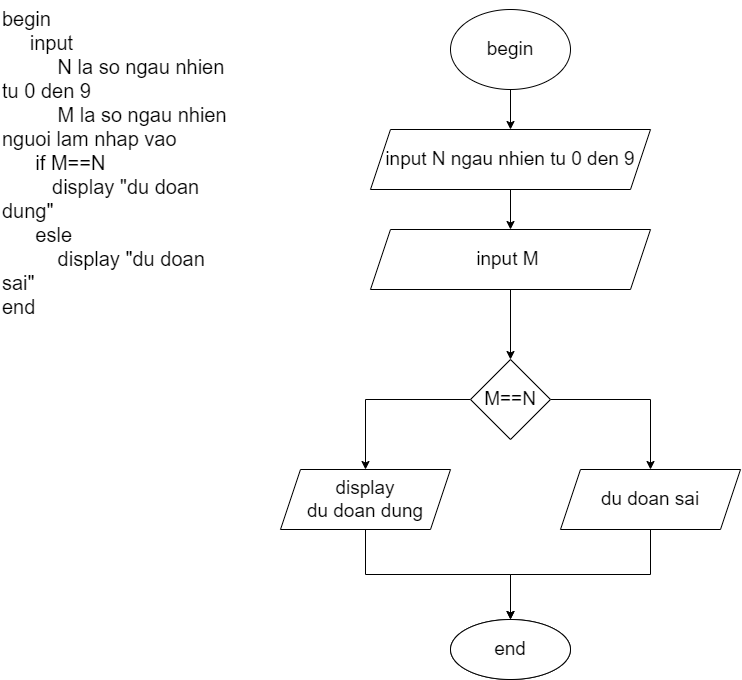

The diagram above was exported from draw.io. Its source (the exported page's mxGraphModel, read from the mxfile embedded in the PNG):
<mxGraphModel dx="1117" dy="623" grid="1" gridSize="10" guides="1" tooltips="1" connect="1" arrows="1" fold="1" page="1" pageScale="1" pageWidth="827" pageHeight="1169" math="0" shadow="0">
  <root>
    <mxCell id="0" />
    <mxCell id="1" parent="0" />
    <mxCell id="izjgbP1BPit2CtXcGz6J-18" value="begin&lt;br style=&quot;font-size: 20px;&quot;&gt;&amp;nbsp; &amp;nbsp; &amp;nbsp;input &lt;br style=&quot;font-size: 20px;&quot;&gt;&amp;nbsp; &amp;nbsp; &amp;nbsp; &amp;nbsp; &amp;nbsp; N la so ngau nhien tu 0 den 9&lt;br style=&quot;font-size: 20px;&quot;&gt;&amp;nbsp; &amp;nbsp; &amp;nbsp; &amp;nbsp; &amp;nbsp; M la so ngau nhien nguoi lam nhap vao&lt;br style=&quot;font-size: 20px;&quot;&gt;&amp;nbsp; &amp;nbsp; &amp;nbsp; if M==N&lt;br style=&quot;font-size: 20px;&quot;&gt;&amp;nbsp; &amp;nbsp; &amp;nbsp; &amp;nbsp; &amp;nbsp;display &quot;du doan dung&quot;&lt;br style=&quot;font-size: 20px;&quot;&gt;&amp;nbsp; &amp;nbsp; &amp;nbsp; esle &lt;br style=&quot;font-size: 20px;&quot;&gt;&amp;nbsp; &amp;nbsp; &amp;nbsp; &amp;nbsp; &amp;nbsp; display &quot;du doan sai&quot;&lt;br style=&quot;font-size: 20px;&quot;&gt;end&lt;br style=&quot;font-size: 20px;&quot;&gt;&amp;nbsp; &amp;nbsp; &amp;nbsp;&lt;br style=&quot;font-size: 20px;&quot;&gt;&amp;nbsp; &amp;nbsp; &amp;nbsp;" style="text;html=1;strokeColor=none;fillColor=none;align=left;verticalAlign=top;whiteSpace=wrap;rounded=0;fontSize=20;" vertex="1" parent="1">
      <mxGeometry x="60" y="31" width="240" height="309" as="geometry" />
    </mxCell>
    <mxCell id="izjgbP1BPit2CtXcGz6J-21" value="" style="edgeStyle=orthogonalEdgeStyle;rounded=0;orthogonalLoop=1;jettySize=auto;html=1;fontSize=19;" edge="1" parent="1" source="izjgbP1BPit2CtXcGz6J-19" target="izjgbP1BPit2CtXcGz6J-20">
      <mxGeometry relative="1" as="geometry" />
    </mxCell>
    <mxCell id="izjgbP1BPit2CtXcGz6J-19" value="begin" style="ellipse;whiteSpace=wrap;html=1;fontSize=19;" vertex="1" parent="1">
      <mxGeometry x="510" y="40" width="120" height="80" as="geometry" />
    </mxCell>
    <mxCell id="izjgbP1BPit2CtXcGz6J-25" value="" style="edgeStyle=orthogonalEdgeStyle;rounded=0;orthogonalLoop=1;jettySize=auto;html=1;fontSize=19;" edge="1" parent="1" source="izjgbP1BPit2CtXcGz6J-20" target="izjgbP1BPit2CtXcGz6J-24">
      <mxGeometry relative="1" as="geometry" />
    </mxCell>
    <mxCell id="izjgbP1BPit2CtXcGz6J-20" value="input N ngau nhien tu 0 den 9" style="shape=parallelogram;perimeter=parallelogramPerimeter;whiteSpace=wrap;html=1;fixedSize=1;fontSize=19;" vertex="1" parent="1">
      <mxGeometry x="430" y="160" width="280" height="60" as="geometry" />
    </mxCell>
    <mxCell id="izjgbP1BPit2CtXcGz6J-30" value="" style="edgeStyle=orthogonalEdgeStyle;rounded=0;orthogonalLoop=1;jettySize=auto;html=1;fontSize=20;" edge="1" parent="1" source="izjgbP1BPit2CtXcGz6J-24" target="izjgbP1BPit2CtXcGz6J-29">
      <mxGeometry relative="1" as="geometry" />
    </mxCell>
    <mxCell id="izjgbP1BPit2CtXcGz6J-24" value="input M&amp;nbsp;" style="shape=parallelogram;perimeter=parallelogramPerimeter;whiteSpace=wrap;html=1;fixedSize=1;fontSize=19;" vertex="1" parent="1">
      <mxGeometry x="430" y="260" width="280" height="60" as="geometry" />
    </mxCell>
    <mxCell id="izjgbP1BPit2CtXcGz6J-32" value="" style="edgeStyle=orthogonalEdgeStyle;rounded=0;orthogonalLoop=1;jettySize=auto;html=1;fontSize=20;" edge="1" parent="1" source="izjgbP1BPit2CtXcGz6J-29" target="izjgbP1BPit2CtXcGz6J-31">
      <mxGeometry relative="1" as="geometry" />
    </mxCell>
    <mxCell id="izjgbP1BPit2CtXcGz6J-35" value="" style="edgeStyle=orthogonalEdgeStyle;rounded=0;orthogonalLoop=1;jettySize=auto;html=1;fontSize=20;" edge="1" parent="1" source="izjgbP1BPit2CtXcGz6J-29" target="izjgbP1BPit2CtXcGz6J-34">
      <mxGeometry relative="1" as="geometry" />
    </mxCell>
    <mxCell id="izjgbP1BPit2CtXcGz6J-29" value="M==N" style="rhombus;whiteSpace=wrap;html=1;fontSize=19;" vertex="1" parent="1">
      <mxGeometry x="530" y="390" width="80" height="80" as="geometry" />
    </mxCell>
    <mxCell id="izjgbP1BPit2CtXcGz6J-37" value="" style="edgeStyle=orthogonalEdgeStyle;rounded=0;orthogonalLoop=1;jettySize=auto;html=1;fontSize=20;" edge="1" parent="1" source="izjgbP1BPit2CtXcGz6J-31" target="izjgbP1BPit2CtXcGz6J-36">
      <mxGeometry relative="1" as="geometry" />
    </mxCell>
    <mxCell id="izjgbP1BPit2CtXcGz6J-31" value="display&lt;br&gt;du doan dung" style="shape=parallelogram;perimeter=parallelogramPerimeter;whiteSpace=wrap;html=1;fixedSize=1;fontSize=19;" vertex="1" parent="1">
      <mxGeometry x="340" y="500" width="170" height="60" as="geometry" />
    </mxCell>
    <mxCell id="izjgbP1BPit2CtXcGz6J-40" value="" style="edgeStyle=orthogonalEdgeStyle;rounded=0;orthogonalLoop=1;jettySize=auto;html=1;fontSize=20;" edge="1" parent="1" source="izjgbP1BPit2CtXcGz6J-34" target="izjgbP1BPit2CtXcGz6J-39">
      <mxGeometry relative="1" as="geometry" />
    </mxCell>
    <mxCell id="izjgbP1BPit2CtXcGz6J-34" value="du doan sai" style="shape=parallelogram;perimeter=parallelogramPerimeter;whiteSpace=wrap;html=1;fixedSize=1;fontSize=19;" vertex="1" parent="1">
      <mxGeometry x="620" y="500" width="180" height="60" as="geometry" />
    </mxCell>
    <mxCell id="izjgbP1BPit2CtXcGz6J-36" value="end" style="ellipse;whiteSpace=wrap;html=1;fontSize=19;" vertex="1" parent="1">
      <mxGeometry x="510" y="650" width="120" height="60" as="geometry" />
    </mxCell>
    <mxCell id="izjgbP1BPit2CtXcGz6J-39" value="end" style="ellipse;whiteSpace=wrap;html=1;fontSize=19;" vertex="1" parent="1">
      <mxGeometry x="510" y="650" width="120" height="60" as="geometry" />
    </mxCell>
  </root>
</mxGraphModel>